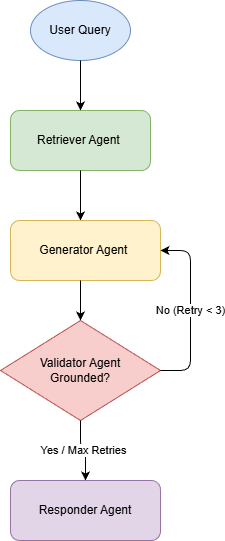

The diagram above was exported from draw.io. Its source (the exported page's mxGraphModel, read from the mxfile embedded in the PNG):
<mxGraphModel dx="601" dy="333" grid="1" gridSize="10" guides="1" tooltips="1" connect="1" arrows="1" fold="1" page="1" pageScale="1" pageWidth="827" pageHeight="1169" math="0" shadow="0">
  <root>
    <mxCell id="0" />
    <mxCell id="1" parent="0" />
    <mxCell id="2" parent="1" style="ellipse;whiteSpace=wrap;html=1;fillColor=#dae8fc;strokeColor=#6c8ebf;" value="User Query" vertex="1">
      <mxGeometry height="60" width="100" x="360" y="20" as="geometry" />
    </mxCell>
    <mxCell id="3" parent="1" style="rounded=1;whiteSpace=wrap;html=1;fillColor=#d5e8d4;strokeColor=#82b366;" value="Retriever Agent&amp;nbsp;" vertex="1">
      <mxGeometry height="60" width="140" x="340" y="130" as="geometry" />
    </mxCell>
    <mxCell id="4" edge="1" parent="1" source="2" style="edgeStyle=orthogonalEdgeStyle;html=1;" target="3">
      <mxGeometry relative="1" as="geometry" />
    </mxCell>
    <mxCell id="5" parent="1" style="rounded=1;whiteSpace=wrap;html=1;fillColor=#fff2cc;strokeColor=#d6b656;" value="Generator Agent&amp;nbsp;" vertex="1">
      <mxGeometry height="60" width="150" x="340" y="240" as="geometry" />
    </mxCell>
    <mxCell id="6" edge="1" parent="1" source="3" style="edgeStyle=orthogonalEdgeStyle;html=1;" target="5">
      <mxGeometry relative="1" as="geometry">
        <Array as="points">
          <mxPoint x="410" y="230" />
          <mxPoint x="410" y="230" />
        </Array>
      </mxGeometry>
    </mxCell>
    <mxCell id="7" parent="1" style="rhombus;whiteSpace=wrap;html=1;fillColor=#f8cecc;strokeColor=#b85450;" value="Validator Agent&#10;Grounded?" vertex="1">
      <mxGeometry height="100" width="160" x="330" y="340" as="geometry" />
    </mxCell>
    <mxCell id="8" edge="1" parent="1" source="5" style="edgeStyle=orthogonalEdgeStyle;html=1;" target="7">
      <mxGeometry relative="1" as="geometry">
        <Array as="points">
          <mxPoint x="410" y="310" />
          <mxPoint x="410" y="310" />
        </Array>
      </mxGeometry>
    </mxCell>
    <mxCell id="9" edge="1" parent="1" source="7" style="edgeStyle=orthogonalEdgeStyle;html=1;" target="5" value="No (Retry &lt; 3)">
      <mxGeometry relative="1" as="geometry">
        <Array as="points">
          <mxPoint x="520" y="390" />
          <mxPoint x="520" y="270" />
        </Array>
      </mxGeometry>
    </mxCell>
    <mxCell id="11" parent="1" style="rounded=1;whiteSpace=wrap;html=1;fillColor=#e1d5e7;strokeColor=#9673a6;" value="Responder Agent" vertex="1">
      <mxGeometry height="60" width="150" x="340" y="500" as="geometry" />
    </mxCell>
    <mxCell id="12" edge="1" parent="1" source="7" style="edgeStyle=orthogonalEdgeStyle;html=1;" target="11" value="Yes / Max Retries">
      <mxGeometry relative="1" as="geometry" />
    </mxCell>
  </root>
</mxGraphModel>